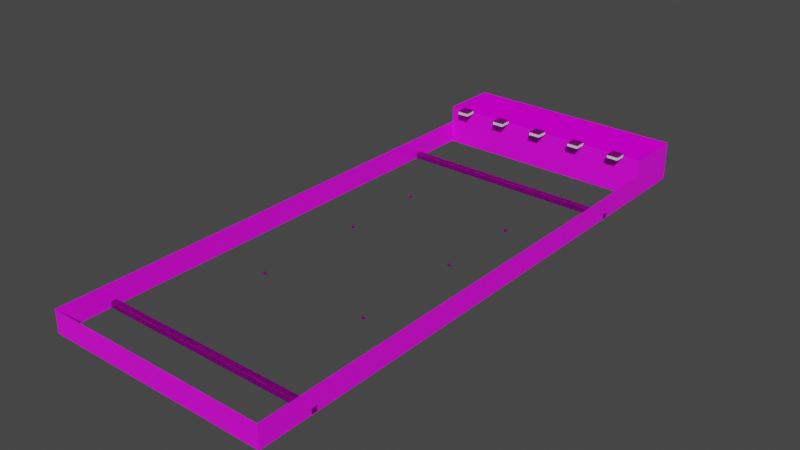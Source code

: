 # Source: version-1.blend  (saved by Blender 3.2.14; exported with 4.5.12 LTS)
import bpy
from mathutils import Matrix  # noqa: F401  (used for matrix-valued properties, if any)

bpy.ops.wm.read_factory_settings(use_empty=True)
scene = bpy.context.scene
scene.name = 'Scene'

# ---- collections
col_collection = bpy.data.collections.new('Collection'); scene.collection.children.link(col_collection)

# ---- images (referenced by path relative to the original .blend; pixels are not part of the script)
import os
ASSET_DIR = os.environ.get("B2B_ASSET_DIR", "")  # directory of the original .blend (textures are referenced by path, not embedded)
HERE = os.path.dirname(os.path.abspath(__file__))  # packed textures are extracted next to this script under _unpacked/

def load_image(name, relpath, width, height, colorspace="sRGB"):
    """Load a texture the original file referenced (path relative to the .blend, or extracted next to this script)."""
    p = next((c for c in (os.path.join(HERE, relpath), os.path.join(ASSET_DIR, relpath)) if relpath and os.path.exists(c)), "")
    if p:
        img = bpy.data.images.load(p, check_existing=True)
        img.name = name
    else:  # same state as the original file: an image datablock whose file is absent (Cycles renders it pink)
        img = bpy.data.images.new(name, width, height)
        img.source = "FILE"
        img.filepath = "//" + (relpath or name)
    img.colorspace_settings.name = colorspace
    return img
img_bricks_2_png = load_image('bricks_2.png', 'bricks_2.png', 1024, 1024, 'sRGB')
img_concrete_png = load_image('concrete.png', 'concrete.png', 1024, 1024, 'sRGB')

# ---- materials (node trees are filled in below, after node groups)
mat_bricks = bpy.data.materials.new('bricks')
mat_bricks.use_transparent_shadow = False
mat_concrete = bpy.data.materials.new('concrete')
mat_concrete.use_transparent_shadow = False
mat_concrete_dark = bpy.data.materials.new('concrete_dark')
mat_concrete_dark.use_transparent_shadow = False
mat_glass = bpy.data.materials.new('glass')
mat_glass.use_transparent_shadow = False

# ---- material node trees
mat_bricks.use_nodes = True; mat_bricks.node_tree.nodes.clear()
_N = mat_bricks.node_tree.nodes; _L = mat_bricks.node_tree.links
n0 = _N.new('ShaderNodeBsdfPrincipled'); n0.name = 'Principled BSDF'; n0.location = (10, 300)
n0.distribution = 'GGX'
n0.subsurface_method = 'RANDOM_WALK_SKIN'
n0.inputs[3].default_value = 1.45
n0.inputs[27].default_value = (0.0, 0.0, 0.0, 1.0)
n0.inputs[28].default_value = 1.0
n1 = _N.new('ShaderNodeOutputMaterial'); n1.name = 'Material Output'; n1.location = (300, 300)
n2 = _N.new('ShaderNodeTexImage'); n2.name = 'Image Texture'; n2.location = (-280, 280)
n2.image = img_bricks_2_png
_L.new(n0.outputs[0], n1.inputs[0])
_L.new(n2.outputs[0], n0.inputs[0])
n1.is_active_output = True
mat_concrete.use_nodes = True; mat_concrete.node_tree.nodes.clear()
_N = mat_concrete.node_tree.nodes; _L = mat_concrete.node_tree.links
n0 = _N.new('ShaderNodeBsdfPrincipled'); n0.name = 'Principled BSDF'; n0.location = (10, 300)
n0.distribution = 'GGX'
n0.subsurface_method = 'RANDOM_WALK_SKIN'
n0.inputs[3].default_value = 1.45
n0.inputs[13].default_value = 0.0
n0.inputs[27].default_value = (0.0, 0.0, 0.0, 1.0)
n0.inputs[28].default_value = 1.0
n1 = _N.new('ShaderNodeOutputMaterial'); n1.name = 'Material Output'; n1.location = (300, 300)
n2 = _N.new('ShaderNodeTexImage'); n2.name = 'Image Texture'; n2.location = (-280, 280)
n2.image = img_concrete_png
_L.new(n0.outputs[0], n1.inputs[0])
_L.new(n2.outputs[0], n0.inputs[0])
n1.is_active_output = True
mat_concrete_dark.use_nodes = True; mat_concrete_dark.node_tree.nodes.clear()
_N = mat_concrete_dark.node_tree.nodes; _L = mat_concrete_dark.node_tree.links
n0 = _N.new('ShaderNodeBsdfPrincipled'); n0.name = 'Principled BSDF'; n0.location = (10, 300)
n0.distribution = 'GGX'
n0.subsurface_method = 'RANDOM_WALK_SKIN'
n0.inputs[3].default_value = 1.45
n0.inputs[8].default_value = 1.0
n0.inputs[10].default_value = 0.8346
n0.inputs[13].default_value = 0.0
n0.inputs[27].default_value = (0.0, 0.0, 0.0, 1.0)
n0.inputs[28].default_value = 1.0
n1 = _N.new('ShaderNodeOutputMaterial'); n1.name = 'Material Output'; n1.location = (300, 300)
n2 = _N.new('ShaderNodeRGB'); n2.name = 'RGB'; n2.location = (-280, 220)
n2.outputs[0].default_value = (0.006367, 0.002305, 0.001505, 1.0)
n3 = _N.new('ShaderNodeTexImage'); n3.name = 'Image Texture'; n3.location = (-280, 280)
n3.image = img_concrete_png
n4 = _N.new('ShaderNodeMix'); n4.name = 'Mix'; n4.location = (-160, 180)
n4.data_type = 'RGBA'
n4.inputs[0].default_value = 0.8346
_L.new(n0.outputs[0], n1.inputs[0])
_L.new(n3.outputs[0], n4.inputs[6])
_L.new(n2.outputs[0], n4.inputs[7])
_L.new(n4.outputs[2], n0.inputs[0])
n1.is_active_output = True
mat_glass.use_nodes = True; mat_glass.node_tree.nodes.clear()
_N = mat_glass.node_tree.nodes; _L = mat_glass.node_tree.links
n0 = _N.new('ShaderNodeBsdfPrincipled'); n0.name = 'Principled BSDF'; n0.location = (10, 300)
n0.distribution = 'GGX'
n0.subsurface_method = 'RANDOM_WALK_SKIN'
n0.inputs[0].default_value = (0.7748, 0.7935, 0.8, 1.0)
n0.inputs[3].default_value = 1.45
n0.inputs[8].default_value = 1.0
n0.inputs[10].default_value = 0.0315
n0.inputs[27].default_value = (0.0, 0.0, 0.0, 1.0)
n0.inputs[28].default_value = 1.0
n1 = _N.new('ShaderNodeOutputMaterial'); n1.name = 'Material Output'; n1.location = (300, 300)
_L.new(n0.outputs[0], n1.inputs[0])
n1.is_active_output = True

# ---- world
world_world = bpy.data.worlds.new('World'); scene.world = world_world
world_world.use_nodes = True; world_world.node_tree.nodes.clear()
_N = world_world.node_tree.nodes; _L = world_world.node_tree.links
n0 = _N.new('ShaderNodeOutputWorld'); n0.name = 'World Output'; n0.location = (300, 300)
n1 = _N.new('ShaderNodeBackground'); n1.name = 'Background'; n1.location = (10, 300)
n1.inputs[0].default_value = (0.05088, 0.05088, 0.05088, 1.0)
_L.new(n1.outputs[0], n0.inputs[0])
n0.is_active_output = True
world_world.color = (0.05088, 0.05088, 0.05088)
world_world.use_sun_shadow = False
world_world.sun_shadow_jitter_overblur = 0.0

# ---- meshes
me_cube_001 = bpy.data.meshes.new('Cube.001')
me_cube_001.from_pydata([(-200.0, 0.0, 0.0), (-200.0, 0.0, 70.0), (-200.0, 102.0, 0.0), (-200.0, 102.0, 70.0), (200.0, 0.0, 0.0), (200.0, 0.0, 70.0), (200.0, 102.0, 0.0), (200.0, 102.0, 70.0)], [], [(0, 1, 3, 2), (2, 3, 7, 6), (6, 7, 5, 4), (4, 5, 1, 0), (2, 6, 4, 0), (7, 3, 1, 5)])
me_cube_001.polygons.foreach_set('material_index', [0, 0, 0, 0, 0, 1])
_uv = me_cube_001.uv_layers.new(name='UVMap')
_uv.uv.foreach_set('vector', [-19.88, -1.243, -19.88, 2.243, -24.96, 2.243, -24.96, -1.243, 25.03, -1.243, 25.03, 2.243, 5.114, 2.243, 5.114, -1.243, 5.114, -1.243, 5.114, 2.243, 0.03488, 2.243, 0.03488, -1.243, 0.03488, -1.243, 0.03488, 2.243, -19.88, 2.243, -19.88, -1.243, 0.125, 0.5, 0.375, 0.5, 0.375, 0.75, 0.125, 0.75, -14.5, -3.697, 15.5, -3.697, 15.5, 3.952, -14.5, 3.952])
me_cube_001.materials.append(mat_bricks)
me_cube_001.materials.append(mat_concrete)
me_cube_001.update()
me_cube_002 = bpy.data.meshes.new('Cube.002')
me_cube_002.from_pydata([(-200.0, -10.0, 0.0), (-200.0, -10.0, 10.0), (-200.0, 0.0, 0.0), (-200.0, 0.0, 10.0), (200.0, -10.0, 0.0), (200.0, -10.0, 10.0), (200.0, 0.0, 0.0), (200.0, 0.0, 10.0)], [], [(0, 1, 3, 2), (2, 3, 7, 6), (6, 7, 5, 4), (4, 5, 1, 0), (2, 6, 4, 0), (7, 3, 1, 5)])
_uv = me_cube_002.uv_layers.new(name='UVMap')
_uv.uv.foreach_set('vector', [-9.256, 0.7432, -9.5, 0.7432, -9.5, 0.4993, -9.256, 0.4993, -9.148, 4.812, -9.607, 4.812, -9.607, -13.57, -9.148, -13.57, -9.256, -9.256, -9.5, -9.256, -9.5, -9.5, -9.256, -9.5, -9.131, 15.47, -9.624, 15.47, -9.624, -4.227, -9.131, -4.227, 10.5, -9.499, 10.5, 10.01, 10.01, 10.01, 10.01, -9.499, -9.499, -9.499, 10.01, -9.499, 10.01, -9.012, -9.499, -9.012])
me_cube_002.materials.append(mat_concrete_dark)
me_cube_002.update()
me_plane = bpy.data.meshes.new('Plane')
me_plane.from_pydata([(-1.0, -100.0, -200.0), (39.0, -100.0, -200.0), (-1.0, 902.0, -200.0), (39.0, 902.0, -200.0), (-1.0, -100.0, 200.0), (39.0, -100.0, 200.0), (-1.0, 900.0, 200.0), (39.0, 900.0, 200.0)], [], [(0, 1, 3, 2), (1, 0, 4, 5), (5, 4, 6, 7)])
_uv = me_plane.uv_layers.new(name='UVMap')
_uv.uv.foreach_set('vector', [-10.16, -0.5215, -10.16, 1.521, -61.33, 1.521, -61.33, -0.5215, -10.16, 1.521, -10.16, -0.5215, 10.27, -0.5215, 10.27, 1.521, 10.27, 1.521, 10.27, -0.5215, 61.35, -0.5214, 61.35, 1.521])
me_plane.materials.append(mat_bricks)
me_plane.update()
me_cube_005 = bpy.data.meshes.new('Cube.005')
me_cube_005.from_pydata([(-10.0, -10.0, 0.8692), (-10.0, -10.0, 1.0), (-10.0, 10.0, 0.8692), (-10.0, 10.0, 1.0), (10.0, -10.0, 0.8692), (10.0, -10.0, 1.0), (10.0, 10.0, 0.8692), (10.0, 10.0, 1.0)], [], [(0, 1, 3, 2), (2, 3, 7, 6), (6, 7, 5, 4), (4, 5, 1, 0), (2, 6, 4, 0), (7, 3, 1, 5)])
_uv = me_cube_005.uv_layers.new(name='UVMap')
_uv.uv.foreach_set('vector', [-1.625, 0.5, -1.75, 0.5, -1.75, -0.75, -1.625, -0.75, -1.625, -0.75, -1.75, -0.75, -1.75, -2.0, -1.625, -2.0, -1.625, 3.0, -1.75, 3.0, -1.75, 1.75, -1.625, 1.75, -1.625, 1.75, -1.75, 1.75, -1.75, 0.5, -1.625, 0.5, -1.125, 0.5, 0.125, 0.5, 0.125, 1.75, -1.125, 1.75, 1.375, 0.5, 2.625, 0.5, 2.625, 1.75, 1.375, 1.75])
me_cube_005.materials.append(mat_glass)
me_cube_005.update()
me_cube_007 = bpy.data.meshes.new('Cube.007')
me_cube_007.from_pydata([(-10.0, -18.0, 0.0), (-10.0, -18.0, 5.0), (-10.0, 1.0, 0.0), (-10.0, 1.0, 5.0), (-9.0, -18.0, 0.0), (-9.0, -18.0, 5.0), (-9.0, 1.0, 0.0), (-9.0, 1.0, 5.0), (-10.0, -19.0, 0.0), (-10.0, -19.0, 5.0), (-9.0, -19.0, 0.0), (-9.0, -19.0, 5.0), (9.0, -18.0, 0.0), (9.0, -18.0, 5.0), (9.0, -19.0, 0.0), (9.0, -19.0, 5.0), (10.0, -18.0, 0.0), (10.0, -18.0, 5.0), (10.0, -19.0, 0.0), (10.0, -19.0, 5.0), (9.0, 1.0, 0.0), (9.0, 1.0, 5.0), (10.0, 1.0, 0.0), (10.0, 1.0, 5.0)], [], [(0, 1, 3, 2), (2, 3, 7, 6), (6, 7, 5, 4), (5, 1, 9, 11), (2, 6, 4, 0), (7, 3, 1, 5), (10, 11, 9, 8), (5, 11, 15, 13), (1, 0, 8, 9), (0, 4, 10, 8), (13, 15, 19, 17), (11, 10, 14, 15), (4, 5, 13, 12), (10, 4, 12, 14), (16, 17, 19, 18), (17, 16, 22, 23), (14, 12, 16, 18), (15, 14, 18, 19), (20, 21, 23, 22), (13, 17, 23, 21), (12, 13, 21, 20), (16, 12, 20, 22)])
_uv = me_cube_007.uv_layers.new(name='UVMap')
_uv.uv.foreach_set('vector', [0.375, 0.0, 0.625, 0.0, 0.625, 0.25, 0.375, 0.25, 0.375, 0.25, 0.625, 0.25, 0.625, 0.5, 0.375, 0.5, 0.375, 0.5, 0.625, 0.5, 0.625, 0.75, 0.375, 0.75, 0.625, 0.75, 0.875, 0.75, 0.875, 0.75, 0.625, 0.75, 0.125, 0.5, 0.375, 0.5, 0.375, 0.75, 0.125, 0.75, 0.625, 0.5, 0.875, 0.5, 0.875, 0.75, 0.625, 0.75, 0.375, 0.75, 0.625, 0.75, 0.625, 1.0, 0.375, 1.0, 0.625, 0.75, 0.625, 0.75, 0.625, 0.75, 0.625, 0.75, 0.625, 0.0, 0.375, 0.0, 0.375, 0.0, 0.625, 0.0, 0.125, 0.75, 0.375, 0.75, 0.375, 0.75, 0.125, 0.75, 0.625, 0.75, 0.625, 0.75, 0.625, 0.75, 0.625, 0.75, 0.625, 0.75, 0.375, 0.75, 0.375, 0.75, 0.625, 0.75, 0.375, 0.75, 0.625, 0.75, 0.625, 0.75, 0.375, 0.75, 0.375, 0.75, 0.375, 0.75, 0.375, 0.75, 0.375, 0.75, 0.375, 0.75, 0.625, 0.75, 0.625, 0.75, 0.375, 0.75, 0.625, 0.75, 0.375, 0.75, 0.375, 0.75, 0.625, 0.75, 0.375, 0.75, 0.375, 0.75, 0.375, 0.75, 0.375, 0.75, 0.625, 0.75, 0.375, 0.75, 0.375, 0.75, 0.625, 0.75, 0.375, 0.75, 0.625, 0.75, 0.625, 0.75, 0.375, 0.75, 0.625, 0.75, 0.625, 0.75, 0.625, 0.75, 0.625, 0.75, 0.375, 0.75, 0.625, 0.75, 0.625, 0.75, 0.375, 0.75, 0.375, 0.75, 0.375, 0.75, 0.375, 0.75, 0.375, 0.75])
me_cube_007.materials.append(mat_glass)
me_cube_007.update()
me_cube_008 = bpy.data.meshes.new('Cube.008')
me_cube_008.from_pydata([(-10.0, -10.0, -1.0), (-10.0, -10.0, 1.0), (-10.0, 10.0, -1.0), (-10.0, 10.0, 1.0), (10.0, -10.0, -1.0), (10.0, -10.0, 1.0), (10.0, 10.0, -1.0), (10.0, 10.0, 1.0)], [], [(0, 1, 3, 2), (2, 3, 7, 6), (6, 7, 5, 4), (4, 5, 1, 0), (2, 6, 4, 0), (7, 3, 1, 5)])
_uv = me_cube_008.uv_layers.new(name='UVMap')
_uv.uv.foreach_set('vector', [-1.625, 0.5, -1.75, 0.5, -1.75, -0.75, -1.625, -0.75, -1.625, -0.75, -1.75, -0.75, -1.75, -2.0, -1.625, -2.0, -1.625, 3.0, -1.75, 3.0, -1.75, 1.75, -1.625, 1.75, -1.625, 1.75, -1.75, 1.75, -1.75, 0.5, -1.625, 0.5, -1.125, 0.5, 0.125, 0.5, 0.125, 1.75, -1.125, 1.75, 1.375, 0.5, 2.625, 0.5, 2.625, 1.75, 1.375, 1.75])
me_cube_008.materials.append(mat_concrete_dark)
me_cube_008.update()
me_cube_010 = bpy.data.meshes.new('Cube.010')
me_cube_010.from_pydata([(-10.0, -2.0, -0.1337), (-10.0, -2.0, 1.0), (-10.0, 1.0, -0.1337), (-10.0, 1.0, 1.0), (10.0, -2.0, -0.1337), (10.0, -2.0, 1.0), (10.0, 1.0, -0.1337), (10.0, 1.0, 1.0)], [], [(0, 1, 3, 2), (2, 3, 7, 6), (6, 7, 5, 4), (4, 5, 1, 0), (2, 6, 4, 0), (7, 3, 1, 5)])
_uv = me_cube_010.uv_layers.new(name='UVMap')
_uv.uv.foreach_set('vector', [-0.9817, 2.256, -1.141, 2.256, -1.141, 2.096, -0.9817, 2.096, -0.9817, 2.096, -1.141, 2.096, -1.141, 0.5, -0.9817, 0.5, -0.9817, 0.5, -1.141, 0.5, -1.141, 0.3404, -0.9817, 0.3404, -0.9817, 0.3404, -1.141, 0.3404, -1.141, -1.256, -0.9817, -1.256, -0.822, -0.9359, -0.822, 2.255, -1.141, 2.255, -1.141, -0.9359, -1.141, -1.255, 2.05, -1.255, 2.05, -0.9363, -1.141, -0.9363])
me_cube_010.materials.append(mat_concrete_dark)
me_cube_010.update()
me_cube_011 = bpy.data.meshes.new('Cube.011')
me_cube_011.from_pydata([(-200.0, -10.0, 0.0), (-200.0, -10.0, 10.0), (-200.0, 0.0, 0.0), (-200.0, 0.0, 10.0), (200.0, -10.0, 0.0), (200.0, -10.0, 10.0), (200.0, 0.0, 0.0), (200.0, 0.0, 10.0)], [], [(0, 1, 3, 2), (2, 3, 7, 6), (6, 7, 5, 4), (4, 5, 1, 0), (2, 6, 4, 0), (7, 3, 1, 5)])
_uv = me_cube_011.uv_layers.new(name='UVMap')
_uv.uv.foreach_set('vector', [-9.256, 0.7432, -9.5, 0.7432, -9.5, 0.4993, -9.256, 0.4993, -9.148, 4.812, -9.607, 4.812, -9.607, -13.57, -9.148, -13.57, -9.256, -9.256, -9.5, -9.256, -9.5, -9.5, -9.256, -9.5, -9.131, 15.47, -9.624, 15.47, -9.624, -4.227, -9.131, -4.227, 10.5, -9.499, 10.5, 10.01, 10.01, 10.01, 10.01, -9.499, -9.499, -9.499, 10.01, -9.499, 10.01, -9.012, -9.499, -9.012])
me_cube_011.materials.append(mat_concrete_dark)
me_cube_011.update()
me_cube_013 = bpy.data.meshes.new('Cube.013')
me_cube_013.from_pydata([(-3.0, -1.0, 0.0), (-3.0, -1.0, 4.0), (-3.0, 1.0, 0.0), (-3.0, 1.0, 4.0), (3.0, -1.0, 0.0), (3.0, -1.0, 4.0), (3.0, 1.0, 0.0), (3.0, 1.0, 4.0)], [], [(0, 1, 3, 2), (2, 3, 7, 6), (6, 7, 5, 4), (4, 5, 1, 0), (2, 6, 4, 0), (7, 3, 1, 5)])
_uv = me_cube_013.uv_layers.new(name='UVMap')
_uv.uv.foreach_set('vector', [0.0609, 0.9083, -0.7557, 0.9083, -0.7557, 0.5, 0.0609, 0.5, 0.0609, 0.5, -0.7557, 0.5, -0.7557, -0.7249, 0.0609, -0.7249, 0.0609, -0.7249, -0.7557, -0.7249, -0.7557, -1.133, 0.0609, -1.133, 0.0609, 2.133, -0.7557, 2.133, -0.7557, 0.9083, 0.0609, 0.9083, 1.423, -1.133, 1.423, 2.133, 0.3339, 2.133, 0.3339, -1.133, -0.7555, 2.133, -0.7555, -1.133, 0.3332, -1.133, 0.3332, 2.133])
me_cube_013.materials.append(mat_concrete_dark)
me_cube_013.update()

# ---- objects
ob_cube = bpy.data.objects.new('Cube', me_cube_001)
ob_cube_001 = bpy.data.objects.new('Cube.001', me_cube_002)
ob_plane = bpy.data.objects.new('Plane', me_plane)
ob_cube_003 = bpy.data.objects.new('Cube.003', me_cube_005)
ob_cube_002 = bpy.data.objects.new('Cube.002', me_cube_007)
ob_cube_004 = bpy.data.objects.new('Cube.004', me_cube_008)
ob_cube_005 = bpy.data.objects.new('Cube.005', me_cube_010)
ob_cube_006 = bpy.data.objects.new('Cube.006', me_cube_005)
ob_cube_007 = bpy.data.objects.new('Cube.007', me_cube_007)
ob_cube_008 = bpy.data.objects.new('Cube.008', me_cube_008)
ob_cube_009 = bpy.data.objects.new('Cube.009', me_cube_010)
ob_cube_010 = bpy.data.objects.new('Cube.010', me_cube_005)
ob_cube_011 = bpy.data.objects.new('Cube.011', me_cube_007)
ob_cube_012 = bpy.data.objects.new('Cube.012', me_cube_008)
ob_cube_013 = bpy.data.objects.new('Cube.013', me_cube_010)
ob_cube_014 = bpy.data.objects.new('Cube.014', me_cube_005)
ob_cube_015 = bpy.data.objects.new('Cube.015', me_cube_007)
ob_cube_016 = bpy.data.objects.new('Cube.016', me_cube_008)
ob_cube_017 = bpy.data.objects.new('Cube.017', me_cube_010)
ob_cube_018 = bpy.data.objects.new('Cube.018', me_cube_005)
ob_cube_019 = bpy.data.objects.new('Cube.019', me_cube_007)
ob_cube_020 = bpy.data.objects.new('Cube.020', me_cube_008)
ob_cube_021 = bpy.data.objects.new('Cube.021', me_cube_010)
ob_cube_022 = bpy.data.objects.new('Cube.022', me_cube_011)
ob_cube_024 = bpy.data.objects.new('Cube.024', me_cube_013)
ob_cube_025 = bpy.data.objects.new('Cube.025', me_cube_013)
ob_cube_026 = bpy.data.objects.new('Cube.026', me_cube_013)
ob_cube_027 = bpy.data.objects.new('Cube.027', me_cube_013)
ob_cube_028 = bpy.data.objects.new('Cube.028', me_cube_013)
ob_cube_029 = bpy.data.objects.new('Cube.029', me_cube_013)

# ---- transforms, parenting, visibility, modifiers, constraints
ob_cube.location = (0.0, 400.0, 0.0)
ob_cube_001.location = (0.0, -400.0, 0.0)
ob_plane.location = (0.0, -400.0, 1.0)
ob_plane.rotation_euler = (-0.0, -1.571, 0.0)
ob_cube_003.location = (0.0, 388.0, 68.0)
ob_cube_002.location = (0.0, 397.0, 69.0)
ob_cube_004.location = (0.0, 388.0, 75.0)
ob_cube_005.location = (0.0, 399.0, 69.0)
ob_cube_006.location = (160.0, 388.0, 68.0)
ob_cube_007.location = (160.0, 397.0, 69.0)
ob_cube_008.location = (160.0, 388.0, 75.0)
ob_cube_009.location = (160.0, 399.0, 69.0)
ob_cube_010.location = (80.0, 388.0, 68.0)
ob_cube_011.location = (80.0, 397.0, 69.0)
ob_cube_012.location = (80.0, 388.0, 75.0)
ob_cube_013.location = (80.0, 399.0, 69.0)
ob_cube_014.location = (-80.0, 388.0, 68.0)
ob_cube_015.location = (-80.0, 397.0, 69.0)
ob_cube_016.location = (-80.0, 388.0, 75.0)
ob_cube_017.location = (-80.0, 399.0, 69.0)
ob_cube_018.location = (-160.0, 388.0, 68.0)
ob_cube_019.location = (-160.0, 397.0, 69.0)
ob_cube_020.location = (-160.0, 388.0, 75.0)
ob_cube_021.location = (-160.0, 399.0, 69.0)
ob_cube_022.location = (0.0, 300.0, 0.0)
ob_cube_024.location = (-100.0, -200.0, 0.0)
ob_cube_025.location = (100.0, -200.0, 0.0)
ob_cube_026.location = (-100.0, 0.0, 0.0)
ob_cube_027.location = (100.0, 0.0, 0.0)
ob_cube_028.location = (-100.0, 150.0, 0.0)
ob_cube_029.location = (100.0, 150.0, 0.0)

# ---- collection membership
col_collection.objects.link(ob_cube)
col_collection.objects.link(ob_cube_001)
col_collection.objects.link(ob_plane)
col_collection.objects.link(ob_cube_003)
col_collection.objects.link(ob_cube_002)
col_collection.objects.link(ob_cube_004)
col_collection.objects.link(ob_cube_005)
col_collection.objects.link(ob_cube_006)
col_collection.objects.link(ob_cube_007)
col_collection.objects.link(ob_cube_008)
col_collection.objects.link(ob_cube_009)
col_collection.objects.link(ob_cube_010)
col_collection.objects.link(ob_cube_011)
col_collection.objects.link(ob_cube_012)
col_collection.objects.link(ob_cube_013)
col_collection.objects.link(ob_cube_014)
col_collection.objects.link(ob_cube_015)
col_collection.objects.link(ob_cube_016)
col_collection.objects.link(ob_cube_017)
col_collection.objects.link(ob_cube_018)
col_collection.objects.link(ob_cube_019)
col_collection.objects.link(ob_cube_020)
col_collection.objects.link(ob_cube_021)
col_collection.objects.link(ob_cube_022)
col_collection.objects.link(ob_cube_024)
col_collection.objects.link(ob_cube_025)
col_collection.objects.link(ob_cube_026)
col_collection.objects.link(ob_cube_027)
col_collection.objects.link(ob_cube_028)
col_collection.objects.link(ob_cube_029)

# ---- scene / render settings (as saved in the file)
scene.frame_start = 1; scene.frame_end = 250; scene.frame_set(1)
scene.render.engine = 'BLENDER_EEVEE_NEXT'
scene.cycles.sampling_pattern = 'TABULATED_SOBOL'
scene.cycles.use_light_tree = False
scene.view_settings.view_transform = 'Filmic'
bpy.context.view_layer.update()

# ---- added for rendering (the .blend has no active camera and no usable light): camera, sun
cam_auto = bpy.data.cameras.new('AutoCamera')
cam_auto.lens = 50.0
cam_auto.sensor_width = 36.0
cam_auto.clip_end = 17562.0
ob_auto_camera = bpy.data.objects.new('AutoCamera', cam_auto)
scene.collection.objects.link(ob_auto_camera)
ob_auto_camera.location = (1000.69, -1199.83, 838.551)
ob_auto_camera.rotation_euler = (1.09748, -7.21219e-08, 0.694738)
scene.camera = ob_auto_camera
light_auto_sun = bpy.data.lights.new('AutoSun', 'SUN')
light_auto_sun.energy = 3.0
light_auto_sun.angle = 0.0523599
ob_auto_sun = bpy.data.objects.new('AutoSun', light_auto_sun)
scene.collection.objects.link(ob_auto_sun)
ob_auto_sun.rotation_euler = (0.872665, 0.174533, 0.523599)
bpy.context.view_layer.update()
